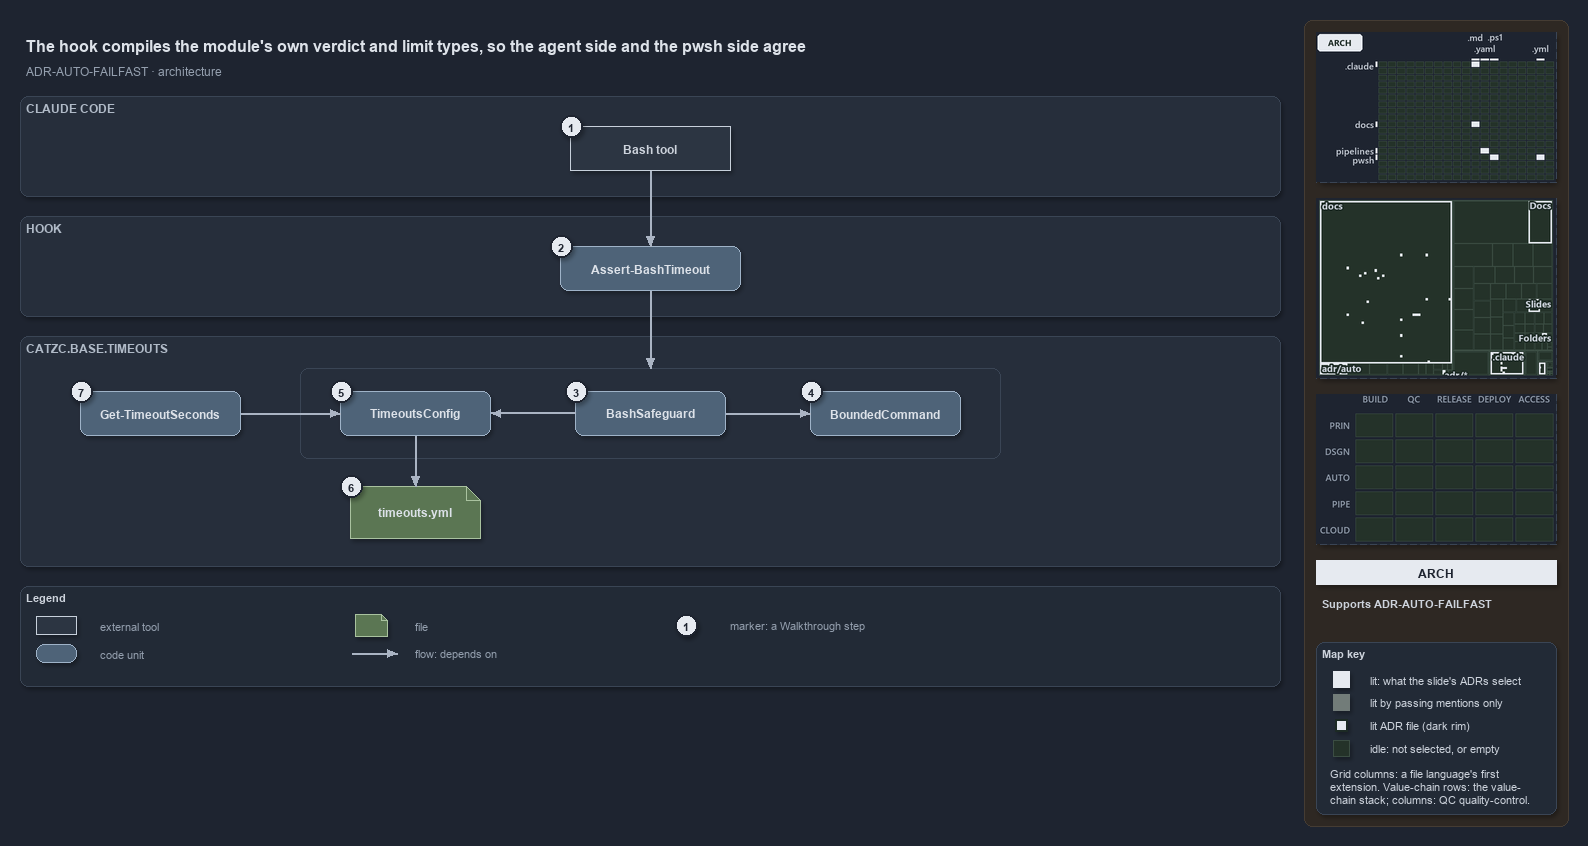

The diagram above was exported from draw.io. Its source (the exported page's mxGraphModel, read from the mxfile embedded in the PNG):
<mxGraphModel dx="1024" dy="768" grid="0" gridSize="10" guides="1" tooltips="1" connect="1" arrows="1" fold="1" page="1" pageScale="1" pageWidth="1572" pageHeight="690" background="#1E2430" math="0" shadow="1">
  <root>
    <mxCell id="0" />
    <mxCell id="1" parent="0" />
    <mxCell id="sidebar-bg" value="" style="rounded=1;arcSize=2;html=1;fillColor=#2E2823;strokeColor=#453C33;shadow=0;" vertex="1" parent="1">
      <mxGeometry x="1304" y="4" width="264" height="806" as="geometry" />
    </mxCell>
    <mxCell id="title" value="The hook compiles the module's own verdict and limit types, so the agent side and the pwsh side agree" style="text;html=1;align=left;verticalAlign=middle;fontSize=16;fontStyle=1;fontColor=#DDE2E9;" vertex="1" parent="1">
      <mxGeometry x="20" y="14" width="1260" height="30" as="geometry" />
    </mxCell>
    <mxCell id="subtitle" value="ADR-AUTO-FAILFAST &amp;#183; architecture" style="text;html=1;align=left;verticalAlign=middle;fontSize=12;fontColor=#949FAE;" vertex="1" parent="1">
      <mxGeometry x="20" y="44" width="1240" height="20" as="geometry" />
    </mxCell>
    <mxCell id="band-claude" value="CLAUDE CODE" style="rounded=1;html=1;arcSize=3;fillColor=#262E3B;strokeColor=#3A4555;verticalAlign=top;align=left;spacingLeft=8;fontStyle=1;fontSize=12;fontColor=#B0BAC7;" vertex="1" parent="1">
      <mxGeometry x="20" y="80" width="1260" height="100" as="geometry" />
    </mxCell>
    <mxCell id="band-hook" value="HOOK" style="rounded=1;html=1;arcSize=3;fillColor=#262E3B;strokeColor=#3A4555;verticalAlign=top;align=left;spacingLeft=8;fontStyle=1;fontSize=12;fontColor=#B0BAC7;" vertex="1" parent="1">
      <mxGeometry x="20" y="200" width="1260" height="100" as="geometry" />
    </mxCell>
    <mxCell id="band-module" value="CATZC.BASE.TIMEOUTS" style="rounded=1;html=1;arcSize=3;fillColor=#262E3B;strokeColor=#3A4555;verticalAlign=top;align=left;spacingLeft=8;fontStyle=1;fontSize=12;fontColor=#B0BAC7;" vertex="1" parent="1">
      <mxGeometry x="20" y="320" width="1260" height="230" as="geometry" />
    </mxCell>
    <mxCell id="g-bash" value="&lt;b&gt;Bash tool&lt;/b&gt;" style="rounded=0;whiteSpace=wrap;html=1;fillColor=#2C3542;strokeColor=#C7D0DB;fontColor=#CDD3DC;fontSize=12;" vertex="1" parent="1">
      <mxGeometry x="570" y="110" width="160" height="44" as="geometry" />
    </mxCell>
    <mxCell id="g-hook" value="&lt;b&gt;Assert-BashTimeout&lt;/b&gt;" style="rounded=1;whiteSpace=wrap;html=1;arcSize=20;fillColor=#4E6378;strokeColor=#9FB3C8;fontColor=#DDE2E9;fontSize=12;" vertex="1" parent="1">
      <mxGeometry x="560" y="230" width="180" height="44" as="geometry" />
    </mxCell>
    <mxCell id="frame-compiled" value="" style="rounded=1;html=1;arcSize=6;fillColor=none;strokeColor=#3A4555;" vertex="1" parent="1">
      <mxGeometry x="300" y="352" width="700" height="90" as="geometry" />
    </mxCell>
    <mxCell id="g-config" value="&lt;b&gt;TimeoutsConfig&lt;/b&gt;" style="rounded=1;whiteSpace=wrap;html=1;arcSize=20;fillColor=#4E6378;strokeColor=#9FB3C8;fontColor=#DDE2E9;fontSize=12;" vertex="1" parent="1">
      <mxGeometry x="340" y="375" width="150" height="44" as="geometry" />
    </mxCell>
    <mxCell id="g-safeguard" value="&lt;b&gt;BashSafeguard&lt;/b&gt;" style="rounded=1;whiteSpace=wrap;html=1;arcSize=20;fillColor=#4E6378;strokeColor=#9FB3C8;fontColor=#DDE2E9;fontSize=12;" vertex="1" parent="1">
      <mxGeometry x="575" y="375" width="150" height="44" as="geometry" />
    </mxCell>
    <mxCell id="g-bounded" value="&lt;b&gt;BoundedCommand&lt;/b&gt;" style="rounded=1;whiteSpace=wrap;html=1;arcSize=20;fillColor=#4E6378;strokeColor=#9FB3C8;fontColor=#DDE2E9;fontSize=12;" vertex="1" parent="1">
      <mxGeometry x="810" y="375" width="150" height="44" as="geometry" />
    </mxCell>
    <mxCell id="g-get" value="&lt;b&gt;Get-TimeoutSeconds&lt;/b&gt;" style="rounded=1;whiteSpace=wrap;html=1;arcSize=20;fillColor=#4E6378;strokeColor=#9FB3C8;fontColor=#DDE2E9;fontSize=12;" vertex="1" parent="1">
      <mxGeometry x="80" y="375" width="160" height="44" as="geometry" />
    </mxCell>
    <mxCell id="g-yml" value="&lt;b&gt;timeouts.yml&lt;/b&gt;" style="shape=note;size=14;whiteSpace=wrap;html=1;fillColor=#5B7653;strokeColor=#A9C29F;fontColor=#DDE2E9;fontSize=12;" vertex="1" parent="1">
      <mxGeometry x="350" y="470" width="130" height="52" as="geometry" />
    </mxCell>
    <mxCell id="p-e-bash-hook-a" value="" style="text;html=1;strokeColor=none;fillColor=none;" vertex="1" parent="1">
      <mxGeometry x="650" y="154" width="1" height="1" as="geometry" />
    </mxCell>
    <mxCell id="p-e-bash-hook-b" value="" style="text;html=1;strokeColor=none;fillColor=none;" vertex="1" parent="1">
      <mxGeometry x="650" y="230" width="1" height="1" as="geometry" />
    </mxCell>
    <mxCell id="e-bash-hook" value="" style="edgeStyle=orthogonalEdgeStyle;rounded=1;html=1;fontSize=10;fontColor=#CDD3DC;endArrow=block;strokeColor=#AAB4C3;shadow=0;" edge="1" parent="1" source="p-e-bash-hook-a" target="p-e-bash-hook-b">
      <mxGeometry relative="1" as="geometry" />
    </mxCell>
    <mxCell id="p-e-hook-frame-a" value="" style="text;html=1;strokeColor=none;fillColor=none;" vertex="1" parent="1">
      <mxGeometry x="650" y="274" width="1" height="1" as="geometry" />
    </mxCell>
    <mxCell id="p-e-hook-frame-b" value="" style="text;html=1;strokeColor=none;fillColor=none;" vertex="1" parent="1">
      <mxGeometry x="650" y="352" width="1" height="1" as="geometry" />
    </mxCell>
    <mxCell id="e-hook-frame" value="" style="edgeStyle=orthogonalEdgeStyle;rounded=1;html=1;fontSize=10;fontColor=#CDD3DC;endArrow=block;strokeColor=#AAB4C3;shadow=0;" edge="1" parent="1" source="p-e-hook-frame-a" target="p-e-hook-frame-b">
      <mxGeometry relative="1" as="geometry" />
    </mxCell>
    <mxCell id="p-e-safeguard-config-a" value="" style="text;html=1;strokeColor=none;fillColor=none;" vertex="1" parent="1">
      <mxGeometry x="575" y="397" width="1" height="1" as="geometry" />
    </mxCell>
    <mxCell id="p-e-safeguard-config-b" value="" style="text;html=1;strokeColor=none;fillColor=none;" vertex="1" parent="1">
      <mxGeometry x="490" y="397" width="1" height="1" as="geometry" />
    </mxCell>
    <mxCell id="e-safeguard-config" value="" style="edgeStyle=orthogonalEdgeStyle;rounded=1;html=1;fontSize=10;fontColor=#CDD3DC;endArrow=block;strokeColor=#AAB4C3;shadow=0;" edge="1" parent="1" source="p-e-safeguard-config-a" target="p-e-safeguard-config-b">
      <mxGeometry relative="1" as="geometry" />
    </mxCell>
    <mxCell id="p-e-safeguard-bounded-a" value="" style="text;html=1;strokeColor=none;fillColor=none;" vertex="1" parent="1">
      <mxGeometry x="725" y="397" width="1" height="1" as="geometry" />
    </mxCell>
    <mxCell id="p-e-safeguard-bounded-b" value="" style="text;html=1;strokeColor=none;fillColor=none;" vertex="1" parent="1">
      <mxGeometry x="810" y="397" width="1" height="1" as="geometry" />
    </mxCell>
    <mxCell id="e-safeguard-bounded" value="" style="edgeStyle=orthogonalEdgeStyle;rounded=1;html=1;fontSize=10;fontColor=#CDD3DC;endArrow=block;strokeColor=#AAB4C3;shadow=0;" edge="1" parent="1" source="p-e-safeguard-bounded-a" target="p-e-safeguard-bounded-b">
      <mxGeometry relative="1" as="geometry" />
    </mxCell>
    <mxCell id="p-e-get-config-a" value="" style="text;html=1;strokeColor=none;fillColor=none;" vertex="1" parent="1">
      <mxGeometry x="240" y="397" width="1" height="1" as="geometry" />
    </mxCell>
    <mxCell id="p-e-get-config-b" value="" style="text;html=1;strokeColor=none;fillColor=none;" vertex="1" parent="1">
      <mxGeometry x="340" y="397" width="1" height="1" as="geometry" />
    </mxCell>
    <mxCell id="e-get-config" value="" style="edgeStyle=orthogonalEdgeStyle;rounded=1;html=1;fontSize=10;fontColor=#CDD3DC;endArrow=block;strokeColor=#AAB4C3;shadow=0;" edge="1" parent="1" source="p-e-get-config-a" target="p-e-get-config-b">
      <mxGeometry relative="1" as="geometry" />
    </mxCell>
    <mxCell id="p-e-config-yml-a" value="" style="text;html=1;strokeColor=none;fillColor=none;" vertex="1" parent="1">
      <mxGeometry x="415" y="419" width="1" height="1" as="geometry" />
    </mxCell>
    <mxCell id="p-e-config-yml-b" value="" style="text;html=1;strokeColor=none;fillColor=none;" vertex="1" parent="1">
      <mxGeometry x="415" y="470" width="1" height="1" as="geometry" />
    </mxCell>
    <mxCell id="e-config-yml" value="" style="edgeStyle=orthogonalEdgeStyle;rounded=1;html=1;fontSize=10;fontColor=#CDD3DC;endArrow=block;strokeColor=#AAB4C3;shadow=0;" edge="1" parent="1" source="p-e-config-yml-a" target="p-e-config-yml-b">
      <mxGeometry relative="1" as="geometry" />
    </mxCell>
    <mxCell id="mark-1" value="1" style="ellipse;html=1;fillColor=#E6EAF0;strokeColor=#1E2430;strokeWidth=2;fontColor=#1E2430;fontStyle=1;fontSize=11;" vertex="1" parent="1">
      <mxGeometry x="560" y="99" width="22" height="22" as="geometry" />
    </mxCell>
    <mxCell id="mark-2" value="2" style="ellipse;html=1;fillColor=#E6EAF0;strokeColor=#1E2430;strokeWidth=2;fontColor=#1E2430;fontStyle=1;fontSize=11;" vertex="1" parent="1">
      <mxGeometry x="550" y="219" width="22" height="22" as="geometry" />
    </mxCell>
    <mxCell id="mark-3" value="3" style="ellipse;html=1;fillColor=#E6EAF0;strokeColor=#1E2430;strokeWidth=2;fontColor=#1E2430;fontStyle=1;fontSize=11;" vertex="1" parent="1">
      <mxGeometry x="565" y="364" width="22" height="22" as="geometry" />
    </mxCell>
    <mxCell id="mark-4" value="4" style="ellipse;html=1;fillColor=#E6EAF0;strokeColor=#1E2430;strokeWidth=2;fontColor=#1E2430;fontStyle=1;fontSize=11;" vertex="1" parent="1">
      <mxGeometry x="800" y="364" width="22" height="22" as="geometry" />
    </mxCell>
    <mxCell id="mark-5" value="5" style="ellipse;html=1;fillColor=#E6EAF0;strokeColor=#1E2430;strokeWidth=2;fontColor=#1E2430;fontStyle=1;fontSize=11;" vertex="1" parent="1">
      <mxGeometry x="330" y="364" width="22" height="22" as="geometry" />
    </mxCell>
    <mxCell id="mark-6" value="6" style="ellipse;html=1;fillColor=#E6EAF0;strokeColor=#1E2430;strokeWidth=2;fontColor=#1E2430;fontStyle=1;fontSize=11;" vertex="1" parent="1">
      <mxGeometry x="340" y="459" width="22" height="22" as="geometry" />
    </mxCell>
    <mxCell id="mark-7" value="7" style="ellipse;html=1;fillColor=#E6EAF0;strokeColor=#1E2430;strokeWidth=2;fontColor=#1E2430;fontStyle=1;fontSize=11;" vertex="1" parent="1">
      <mxGeometry x="70" y="364" width="22" height="22" as="geometry" />
    </mxCell>
    <mxCell id="legend" value="&lt;b&gt;Legend&lt;/b&gt;" style="rounded=1;whiteSpace=wrap;html=1;arcSize=6;fillColor=#222A36;strokeColor=#3A4555;align=left;verticalAlign=top;spacing=8;fontSize=11;fontColor=#CDD3DC;" vertex="1" parent="1">
      <mxGeometry x="20" y="570" width="1260" height="100" as="geometry" />
    </mxCell>
    <mxCell id="lg-0" value="" style="rounded=0;html=1;fillColor=#2C3542;strokeColor=#C7D0DB;" vertex="1" parent="1">
      <mxGeometry x="36" y="600" width="40" height="18" as="geometry" />
    </mxCell>
    <mxCell id="lg-0-t" value="external tool" style="text;html=1;align=left;verticalAlign=middle;fontSize=11;fontColor=#949FAE;" vertex="1" parent="1">
      <mxGeometry x="94" y="599" width="245" height="20" as="geometry" />
    </mxCell>
    <mxCell id="lg-1" value="" style="rounded=1;html=1;arcSize=20;fillColor=#4E6378;strokeColor=#9FB3C8;" vertex="1" parent="1">
      <mxGeometry x="36" y="628" width="40" height="18" as="geometry" />
    </mxCell>
    <mxCell id="lg-1-t" value="code unit" style="text;html=1;align=left;verticalAlign=middle;fontSize=11;fontColor=#949FAE;" vertex="1" parent="1">
      <mxGeometry x="94" y="627" width="245" height="20" as="geometry" />
    </mxCell>
    <mxCell id="lg-2" value="" style="shape=note;size=6;html=1;fillColor=#5B7653;strokeColor=#A9C29F;" vertex="1" parent="1">
      <mxGeometry x="355" y="598" width="32" height="22" as="geometry" />
    </mxCell>
    <mxCell id="lg-2-t" value="file" style="text;html=1;align=left;verticalAlign=middle;fontSize=11;fontColor=#949FAE;" vertex="1" parent="1">
      <mxGeometry x="409" y="599" width="245" height="20" as="geometry" />
    </mxCell>
    <mxCell id="lg-3-a" value="" style="text;html=1;strokeColor=none;fillColor=none;" vertex="1" parent="1">
      <mxGeometry x="351" y="637" width="1" height="1" as="geometry" />
    </mxCell>
    <mxCell id="lg-3-b" value="" style="text;html=1;strokeColor=none;fillColor=none;" vertex="1" parent="1">
      <mxGeometry x="397" y="637" width="1" height="1" as="geometry" />
    </mxCell>
    <mxCell id="lg-3" value="" style="edgeStyle=orthogonalEdgeStyle;rounded=1;html=1;fontSize=10;fontColor=#CDD3DC;endArrow=block;strokeColor=#AAB4C3;shadow=0;" edge="1" parent="1" source="lg-3-a" target="lg-3-b">
      <mxGeometry relative="1" as="geometry" />
    </mxCell>
    <mxCell id="lg-3-t" value="flow: depends on" style="text;html=1;align=left;verticalAlign=middle;fontSize=11;fontColor=#949FAE;" vertex="1" parent="1">
      <mxGeometry x="409" y="627" width="245" height="20" as="geometry" />
    </mxCell>
    <mxCell id="lg-4" value="1" style="ellipse;html=1;fillColor=#E6EAF0;strokeColor=#1E2430;strokeWidth=2;fontColor=#1E2430;fontStyle=1;fontSize=11;" vertex="1" parent="1">
      <mxGeometry x="675" y="598" width="22" height="22" as="geometry" />
    </mxCell>
    <mxCell id="lg-4-t" value="marker: a Walkthrough step" style="text;html=1;align=left;verticalAlign=middle;fontSize=11;fontColor=#949FAE;" vertex="1" parent="1">
      <mxGeometry x="724" y="599" width="245" height="20" as="geometry" />
    </mxCell>
    <mxCell id="minimap-grid" value="" style="shape=image;imageAspect=0;rounded=1;arcSize=4;whiteSpace=wrap;html=1;fillColor=#262E3B;strokeColor=#3A4555;dashed=1;fontColor=#949FAE;fontSize=11;image=data:image/png,(base64 omitted: 10700 chars);" vertex="1" parent="1">
      <mxGeometry x="1316" y="16" width="240" height="150" as="geometry" />
    </mxCell>
    <mxCell id="minimap-tree" value="" style="shape=image;imageAspect=0;rounded=1;arcSize=4;whiteSpace=wrap;html=1;fillColor=#262E3B;strokeColor=#3A4555;dashed=1;fontColor=#949FAE;fontSize=11;image=data:image/png,(base64 omitted: 15924 chars);" vertex="1" parent="1">
      <mxGeometry x="1316" y="182" width="240" height="180" as="geometry" />
    </mxCell>
    <mxCell id="minimap-chain" value="" style="shape=image;imageAspect=0;rounded=1;arcSize=4;whiteSpace=wrap;html=1;fillColor=#262E3B;strokeColor=#3A4555;dashed=1;fontColor=#949FAE;fontSize=11;image=data:image/png,(base64 omitted: 11912 chars);" vertex="1" parent="1">
      <mxGeometry x="1316" y="378" width="240" height="150" as="geometry" />
    </mxCell>
    <mxCell id="lens-badge" value="ARCH" style="rounded=0;whiteSpace=wrap;html=1;align=center;verticalAlign=middle;fontSize=12;fontStyle=1;fontColor=#1E2430;fillColor=#E6EAF0;strokeColor=none;" vertex="1" parent="1">
      <mxGeometry x="1316" y="544" width="240" height="24" as="geometry" />
    </mxCell>
    <mxCell id="supports" value="&lt;b&gt;Supports&lt;/b&gt; ADR-AUTO-FAILFAST" style="text;html=1;whiteSpace=wrap;align=left;verticalAlign=top;fontSize=11;fontColor=#CDD3DC;" vertex="1" parent="1">
      <mxGeometry x="1316" y="576" width="240" height="38" as="geometry" />
    </mxCell>
    <mxCell id="mapkey" value="&lt;b&gt;Map key&lt;/b&gt;" style="rounded=1;arcSize=6;whiteSpace=wrap;html=1;align=left;verticalAlign=top;fontSize=11;fontColor=#CDD3DC;fillColor=#222A36;strokeColor=#3A4555;spacingLeft=8;spacingTop=2;" vertex="1" parent="1">
      <mxGeometry x="1316" y="626" width="240" height="172" as="geometry" />
    </mxCell>
    <mxCell id="mapkey-lit" value="" style="rounded=0;html=1;fillColor=#E6EAF0;strokeColor=#E6EAF0;" vertex="1" parent="1">
      <mxGeometry x="1333.0" y="655.0" width="16" height="16" as="geometry" />
    </mxCell>
    <mxCell id="mapkey-lit-text" value="lit: what the slide's ADRs select" style="text;html=1;align=left;verticalAlign=middle;fontSize=11;fontColor=#CDD3DC;" vertex="1" parent="1">
      <mxGeometry x="1364" y="653" width="184" height="20" as="geometry" />
    </mxCell>
    <mxCell id="mapkey-touched" value="" style="rounded=0;html=1;fillColor=#727C79;strokeColor=#727C79;" vertex="1" parent="1">
      <mxGeometry x="1333.0" y="678.0" width="16" height="16" as="geometry" />
    </mxCell>
    <mxCell id="mapkey-touched-text" value="lit by passing mentions only" style="text;html=1;align=left;verticalAlign=middle;fontSize=11;fontColor=#CDD3DC;" vertex="1" parent="1">
      <mxGeometry x="1364" y="676" width="184" height="20" as="geometry" />
    </mxCell>
    <mxCell id="mapkey-adr" value="" style="rounded=0;html=1;fillColor=#E6EAF0;strokeColor=#1C2A24;strokeWidth=2;" vertex="1" parent="1">
      <mxGeometry x="1335.0" y="703.0" width="12" height="12" as="geometry" />
    </mxCell>
    <mxCell id="mapkey-adr-text" value="lit ADR file (dark rim)" style="text;html=1;align=left;verticalAlign=middle;fontSize=11;fontColor=#CDD3DC;" vertex="1" parent="1">
      <mxGeometry x="1364" y="699" width="184" height="20" as="geometry" />
    </mxCell>
    <mxCell id="mapkey-idle" value="" style="rounded=0;html=1;fillColor=#243229;strokeColor=#3B4D43;" vertex="1" parent="1">
      <mxGeometry x="1333.0" y="724.0" width="16" height="16" as="geometry" />
    </mxCell>
    <mxCell id="mapkey-idle-text" value="idle: not selected, or empty" style="text;html=1;align=left;verticalAlign=middle;fontSize=11;fontColor=#CDD3DC;" vertex="1" parent="1">
      <mxGeometry x="1364" y="722" width="184" height="20" as="geometry" />
    </mxCell>
    <mxCell id="mapkey-codes" value="Grid columns: a file language's first&lt;br&gt;extension. Value-chain rows: the value-&lt;br&gt;chain stack; columns: QC quality-control." style="text;html=1;align=left;verticalAlign=top;whiteSpace=wrap;fontSize=11;fontColor=#CDD3DC;" vertex="1" parent="1">
      <mxGeometry x="1324" y="746" width="224" height="46" as="geometry" />
    </mxCell>
  </root>
</mxGraphModel>